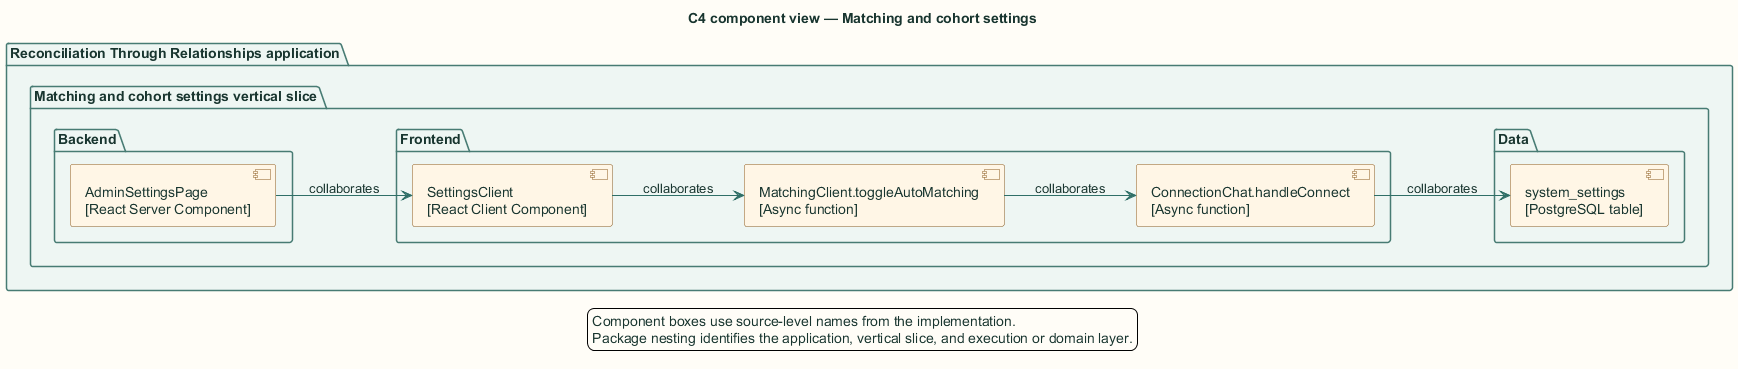

The diagram above was rendered by PlantUML. Its source (embedded in the PNG):
@startuml
title C4 component view — Matching and cohort settings

skinparam backgroundColor #FFFDF7
skinparam shadowing false
skinparam defaultFontName Arial
skinparam defaultFontColor #18352F
skinparam ArrowColor #2F6F67
skinparam packageBorderColor #477B73
skinparam packageBackgroundColor #EEF6F3
skinparam rectangleBorderColor #477B73
skinparam rectangleBackgroundColor #FFFFFF
skinparam componentBorderColor #8A5A1F
skinparam componentBackgroundColor #FFF6E6
skinparam databaseBorderColor #4E668E
skinparam databaseBackgroundColor #EEF3FB
skinparam actorBorderColor #18352F
skinparam actorBackgroundColor #FFFFFF
skinparam classBorderColor #477B73
skinparam classBackgroundColor #FFFFFF
skinparam sequenceBoxBorderColor #477B73
skinparam sequenceBoxBackgroundColor #F4F8F6
skinparam ParticipantBorderColor #477B73
skinparam ParticipantBackgroundColor #FFFFFF
skinparam BoxPadding 10
hide stereotype

left to right direction
package "Reconciliation Through Relationships application" {
  package "Matching and cohort settings vertical slice" {
    package "Frontend" {
      component "SettingsClient\n[React Client Component]" as cmp1
      component "MatchingClient.toggleAutoMatching\n[Async function]" as cmp2
      component "ConnectionChat.handleConnect\n[Async function]" as cmp3
    }
    package "Backend" {
      component "AdminSettingsPage\n[React Server Component]" as cmp0
    }
    package "Data" {
      component "system_settings\n[PostgreSQL table]" as cmp4
    }
  }
}
cmp0 --> cmp1 : collaborates
cmp1 --> cmp2 : collaborates
cmp2 --> cmp3 : collaborates
cmp3 --> cmp4 : collaborates
legend bottom
  Component boxes use source-level names from the implementation.
  Package nesting identifies the application, vertical slice, and execution or domain layer.
endlegend
@enduml